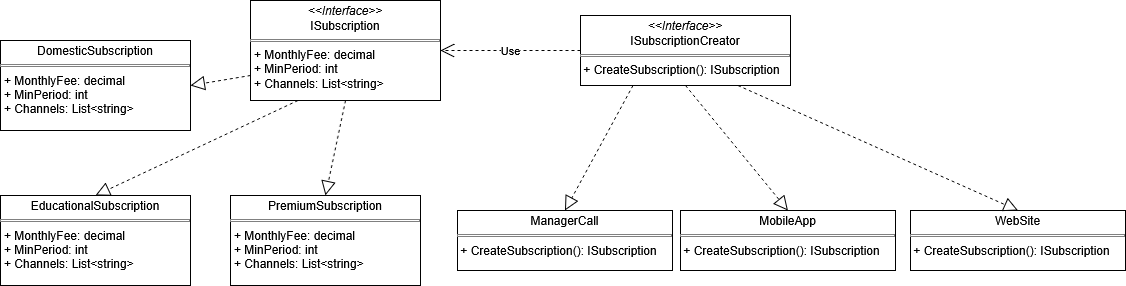

The diagram above was exported from draw.io. Its source (the exported page's mxGraphModel, read from the mxfile embedded in the PNG):
<mxGraphModel dx="1389" dy="751" grid="1" gridSize="10" guides="1" tooltips="1" connect="1" arrows="1" fold="1" page="1" pageScale="1" pageWidth="1169" pageHeight="827" background="#FFFFFF" math="0" shadow="0" adaptiveColors="none">
  <root>
    <mxCell id="0" />
    <mxCell id="1" parent="0" />
    <mxCell id="oQgHX0VR8r5ip-yJPQdC-2" parent="1" style="verticalAlign=top;align=left;overflow=fill;html=1;whiteSpace=wrap;" value="&lt;p style=&quot;margin:0px;margin-top:4px;text-align:center;&quot;&gt;&lt;i&gt;&amp;lt;&amp;lt;Interface&amp;gt;&amp;gt;&lt;/i&gt;&lt;br&gt;ISubscription&lt;/p&gt;&lt;hr size=&quot;1&quot; style=&quot;border-style:solid;&quot;&gt;&lt;p style=&quot;margin:0px;margin-left:4px;&quot;&gt;+ MonthlyFee: decimal&lt;br&gt;+ MinPeriod: int&lt;/p&gt;&lt;p style=&quot;margin:0px;margin-left:4px;&quot;&gt;+ Channels:&amp;nbsp;List&amp;lt;string&amp;gt;&lt;/p&gt;" vertex="1">
      <mxGeometry height="100" width="190" x="270" y="280" as="geometry" />
    </mxCell>
    <mxCell id="oQgHX0VR8r5ip-yJPQdC-3" parent="1" style="verticalAlign=top;align=left;overflow=fill;html=1;whiteSpace=wrap;" value="&lt;p style=&quot;margin:0px;margin-top:4px;text-align:center;&quot;&gt;&lt;i&gt;&amp;lt;&amp;lt;Interface&amp;gt;&amp;gt;&lt;/i&gt;&lt;br&gt;ISubscriptionCreator&lt;/p&gt;&lt;hr size=&quot;1&quot; style=&quot;border-style:solid;&quot;&gt;&amp;nbsp;+ CreateSubscription(): ISubscription" vertex="1">
      <mxGeometry height="70" width="210" x="600" y="295" as="geometry" />
    </mxCell>
    <mxCell id="oQgHX0VR8r5ip-yJPQdC-4" edge="1" parent="1" source="oQgHX0VR8r5ip-yJPQdC-3" style="endArrow=open;endSize=12;dashed=1;html=1;rounded=0;exitX=0;exitY=0.5;exitDx=0;exitDy=0;entryX=1;entryY=0.5;entryDx=0;entryDy=0;" target="oQgHX0VR8r5ip-yJPQdC-2" value="Use">
      <mxGeometry relative="1" width="160" as="geometry">
        <mxPoint x="550" y="340" as="sourcePoint" />
        <mxPoint x="590" y="520" as="targetPoint" />
      </mxGeometry>
    </mxCell>
    <mxCell id="oQgHX0VR8r5ip-yJPQdC-5" parent="1" style="verticalAlign=top;align=left;overflow=fill;html=1;whiteSpace=wrap;" value="&lt;p style=&quot;margin:0px;margin-top:4px;text-align:center;&quot;&gt;ManagerCall&lt;/p&gt;&lt;hr size=&quot;1&quot; style=&quot;border-style:solid;&quot;&gt;&lt;div style=&quot;height:2px;&quot;&gt;&amp;nbsp;+ CreateSubscription(): ISubscription&lt;/div&gt;" vertex="1">
      <mxGeometry height="60" width="215" x="477" y="490" as="geometry" />
    </mxCell>
    <mxCell id="oQgHX0VR8r5ip-yJPQdC-6" edge="1" parent="1" source="oQgHX0VR8r5ip-yJPQdC-3" style="endArrow=block;dashed=1;endFill=0;endSize=12;html=1;rounded=0;exitX=0.25;exitY=1;exitDx=0;exitDy=0;entryX=0.5;entryY=0;entryDx=0;entryDy=0;" target="oQgHX0VR8r5ip-yJPQdC-5" value="">
      <mxGeometry relative="1" width="160" as="geometry">
        <mxPoint x="430" y="530" as="sourcePoint" />
        <mxPoint x="560" y="480" as="targetPoint" />
      </mxGeometry>
    </mxCell>
    <mxCell id="oQgHX0VR8r5ip-yJPQdC-7" parent="1" style="verticalAlign=top;align=left;overflow=fill;html=1;whiteSpace=wrap;" value="&lt;p style=&quot;margin:0px;margin-top:4px;text-align:center;&quot;&gt;MobileApp&lt;/p&gt;&lt;hr size=&quot;1&quot; style=&quot;border-style:solid;&quot;&gt;&lt;div style=&quot;height:2px;&quot;&gt;&amp;nbsp;+ CreateSubscription(): ISubscription&lt;/div&gt;" vertex="1">
      <mxGeometry height="60" width="215" x="700" y="490" as="geometry" />
    </mxCell>
    <mxCell id="oQgHX0VR8r5ip-yJPQdC-8" parent="1" style="verticalAlign=top;align=left;overflow=fill;html=1;whiteSpace=wrap;" value="&lt;p style=&quot;margin:0px;margin-top:4px;text-align:center;&quot;&gt;WebSite&lt;/p&gt;&lt;hr size=&quot;1&quot; style=&quot;border-style:solid;&quot;&gt;&lt;div style=&quot;height:2px;&quot;&gt;&amp;nbsp;+ CreateSubscription(): ISubscription&lt;/div&gt;" vertex="1">
      <mxGeometry height="60" width="215" x="930" y="490" as="geometry" />
    </mxCell>
    <mxCell id="oQgHX0VR8r5ip-yJPQdC-9" edge="1" parent="1" source="oQgHX0VR8r5ip-yJPQdC-3" style="endArrow=block;dashed=1;endFill=0;endSize=12;html=1;rounded=0;exitX=0.5;exitY=1;exitDx=0;exitDy=0;entryX=0.5;entryY=0;entryDx=0;entryDy=0;" target="oQgHX0VR8r5ip-yJPQdC-7" value="">
      <mxGeometry relative="1" width="160" as="geometry">
        <mxPoint x="770" y="510" as="sourcePoint" />
        <mxPoint x="810" y="470" as="targetPoint" />
      </mxGeometry>
    </mxCell>
    <mxCell id="oQgHX0VR8r5ip-yJPQdC-10" edge="1" parent="1" source="oQgHX0VR8r5ip-yJPQdC-3" style="endArrow=block;dashed=1;endFill=0;endSize=12;html=1;rounded=0;exitX=0.75;exitY=1;exitDx=0;exitDy=0;entryX=0.5;entryY=0;entryDx=0;entryDy=0;" target="oQgHX0VR8r5ip-yJPQdC-8" value="">
      <mxGeometry relative="1" width="160" as="geometry">
        <mxPoint x="770" y="510" as="sourcePoint" />
        <mxPoint x="930" y="510" as="targetPoint" />
      </mxGeometry>
    </mxCell>
    <mxCell id="oQgHX0VR8r5ip-yJPQdC-11" parent="1" style="verticalAlign=top;align=left;overflow=fill;html=1;whiteSpace=wrap;" value="&lt;p style=&quot;margin:0px;margin-top:4px;text-align:center;&quot;&gt;DomesticSubscription&lt;/p&gt;&lt;hr size=&quot;1&quot; style=&quot;border-style:solid;&quot;&gt;&lt;p style=&quot;margin:0px;margin-left:4px;&quot;&gt;+ MonthlyFee: decimal&lt;br&gt;+ MinPeriod: int&lt;/p&gt;&lt;p style=&quot;margin:0px;margin-left:4px;&quot;&gt;+ Channels:&amp;nbsp;List&amp;lt;string&amp;gt;&lt;/p&gt;" vertex="1">
      <mxGeometry height="90" width="190" x="20" y="320" as="geometry" />
    </mxCell>
    <mxCell id="oQgHX0VR8r5ip-yJPQdC-12" parent="1" style="verticalAlign=top;align=left;overflow=fill;html=1;whiteSpace=wrap;" value="&lt;p style=&quot;margin:0px;margin-top:4px;text-align:center;&quot;&gt;EducationalSubscription&lt;/p&gt;&lt;hr size=&quot;1&quot; style=&quot;border-style:solid;&quot;&gt;&lt;p style=&quot;margin:0px;margin-left:4px;&quot;&gt;+ MonthlyFee: decimal&lt;br&gt;+ MinPeriod: int&lt;/p&gt;&lt;p style=&quot;margin:0px;margin-left:4px;&quot;&gt;+ Channels:&amp;nbsp;List&amp;lt;string&amp;gt;&lt;/p&gt;" vertex="1">
      <mxGeometry height="90" width="190" x="20" y="475" as="geometry" />
    </mxCell>
    <mxCell id="oQgHX0VR8r5ip-yJPQdC-13" parent="1" style="verticalAlign=top;align=left;overflow=fill;html=1;whiteSpace=wrap;" value="&lt;p style=&quot;margin:0px;margin-top:4px;text-align:center;&quot;&gt;PremiumSubscription&lt;/p&gt;&lt;hr size=&quot;1&quot; style=&quot;border-style:solid;&quot;&gt;&lt;p style=&quot;margin:0px;margin-left:4px;&quot;&gt;+ MonthlyFee: decimal&lt;br&gt;+ MinPeriod: int&lt;/p&gt;&lt;p style=&quot;margin:0px;margin-left:4px;&quot;&gt;+ Channels:&amp;nbsp;List&amp;lt;string&amp;gt;&lt;/p&gt;" vertex="1">
      <mxGeometry height="90" width="190" x="250" y="475" as="geometry" />
    </mxCell>
    <mxCell id="oQgHX0VR8r5ip-yJPQdC-14" edge="1" parent="1" source="oQgHX0VR8r5ip-yJPQdC-2" style="endArrow=block;dashed=1;endFill=0;endSize=12;html=1;rounded=0;exitX=0;exitY=0.75;exitDx=0;exitDy=0;entryX=1;entryY=0.5;entryDx=0;entryDy=0;" target="oQgHX0VR8r5ip-yJPQdC-11" value="">
      <mxGeometry relative="1" width="160" as="geometry">
        <mxPoint x="460" y="510" as="sourcePoint" />
        <mxPoint x="620" y="510" as="targetPoint" />
      </mxGeometry>
    </mxCell>
    <mxCell id="oQgHX0VR8r5ip-yJPQdC-15" edge="1" parent="1" source="oQgHX0VR8r5ip-yJPQdC-2" style="endArrow=block;dashed=1;endFill=0;endSize=12;html=1;rounded=0;exitX=0.25;exitY=1;exitDx=0;exitDy=0;entryX=0.5;entryY=0;entryDx=0;entryDy=0;" target="oQgHX0VR8r5ip-yJPQdC-12" value="">
      <mxGeometry relative="1" width="160" as="geometry">
        <mxPoint x="460" y="510" as="sourcePoint" />
        <mxPoint x="620" y="510" as="targetPoint" />
      </mxGeometry>
    </mxCell>
    <mxCell id="oQgHX0VR8r5ip-yJPQdC-16" edge="1" parent="1" source="oQgHX0VR8r5ip-yJPQdC-2" style="endArrow=block;dashed=1;endFill=0;endSize=12;html=1;rounded=0;exitX=0.5;exitY=1;exitDx=0;exitDy=0;entryX=0.5;entryY=0;entryDx=0;entryDy=0;" target="oQgHX0VR8r5ip-yJPQdC-13" value="">
      <mxGeometry relative="1" width="160" as="geometry">
        <mxPoint x="460" y="510" as="sourcePoint" />
        <mxPoint x="620" y="510" as="targetPoint" />
      </mxGeometry>
    </mxCell>
  </root>
</mxGraphModel>